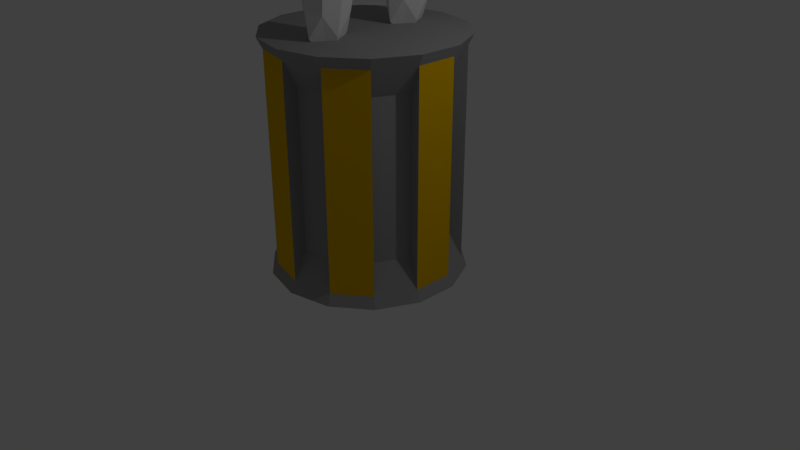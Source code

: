 # Source: STATUE.blend  (saved by Blender 2.79.0; exported with 4.5.12 LTS)
import bpy
from mathutils import Matrix  # noqa: F401  (used for matrix-valued properties, if any)

bpy.ops.wm.read_factory_settings(use_empty=True)
scene = bpy.context.scene
scene.name = 'Scene'

# ---- collections
col_collection_1 = bpy.data.collections.new('Collection 1'); scene.collection.children.link(col_collection_1)

# ---- materials (node trees are filled in below, after node groups)
mat_material = bpy.data.materials.new('Material')
mat_material.alpha_threshold = 0.0
mat_material.use_transparent_shadow = False
mat_material.roughness = 0.5
mat_material.specular_intensity = 0.0
mat_material_001 = bpy.data.materials.new('Material.001')
mat_material_001.alpha_threshold = 0.0
mat_material_001.use_transparent_shadow = False
mat_material_001.diffuse_color = (0.3299, 0.3299, 0.3299, 1.0)
mat_material_001.roughness = 0.5
mat_material_001.specular_intensity = 0.0
mat_material_002 = bpy.data.materials.new('Material.002')
mat_material_002.alpha_threshold = 0.0
mat_material_002.use_transparent_shadow = False
mat_material_002.diffuse_color = (0.4719, 0.01813, 0.446, 1.0)
mat_material_002.roughness = 0.5
mat_material_002.specular_intensity = 0.0
mat_material_003 = bpy.data.materials.new('Material.003')
mat_material_003.alpha_threshold = 0.0
mat_material_003.use_transparent_shadow = False
mat_material_003.diffuse_color = (0.8, 0.4646, 0.0, 1.0)
mat_material_003.roughness = 0.5
mat_material_003.specular_intensity = 0.4511

# ---- material node trees

# ---- world
world_world = bpy.data.worlds.new('World'); scene.world = world_world
world_world.color = (0.05088, 0.05088, 0.05088)
world_world.use_sun_shadow = False
world_world.sun_shadow_jitter_overblur = 0.0
world_world.cycles.sampling_method = 'MANUAL'

# ---- cameras
cam_camera = bpy.data.cameras.new('Camera')
cam_camera.clip_end = 100.0
cam_camera.lens = 35.0
cam_camera.sensor_width = 32.0
cam_camera.sensor_height = 18.0
cam_camera.ortho_scale = 7.314
cam_camera.dof.focus_distance = 0.0
cam_camera.dof.aperture_fstop = 128.0

# ---- lights
light_lamp = bpy.data.lights.new('Lamp', 'POINT')
light_lamp.transmission_factor = 0.0
light_lamp.cutoff_distance = 30.0
light_lamp.energy = 100.0
light_lamp.shadow_buffer_clip_start = 1.001
light_lamp.shadow_soft_size = 0.1
light_lamp.shadow_maximum_resolution = 0.006
light_lamp.use_absolute_resolution = True

# ---- meshes
me_cube_004 = bpy.data.meshes.new('Cube.004')
me_cube_004.from_pydata([(0.1179, -0.6525, 0.3544), (-0.8034, -1.321, 0.3626), (-0.8472, -0.6525, 0.811), (-0.8383, -0.9186, -0.6492), (-0.03962, -0.5181, -0.561), (-1.602, -0.488, -0.8815), (-1.646, -0.6223, 0.1264), (-1.748, -0.3618, -1.964), (-1.154, -0.8535, -1.717), (-0.9609, -0.43, -2.224), (-1.748, -0.43, -1.458), (-1.63, -0.5737, -0.4679), (-1.475, -1.131, 0.3077), (-0.2021, -0.6525, 0.6968), (-0.8582, -1.169, 0.6989), (-1.451, -0.6449, 0.6398), (-1.599, -0.6232, -1.902), (-1.621, -0.456, -1.187), (-1.009, -0.7524, -2.013), (-1.461, -0.3618, -2.155), (-0.1124, -1.169, 0.3565), (-0.7683, -1.239, -0.1145), (-0.2393, -0.8001, -0.6332), (-1.429, -0.7625, -0.7012), (-0.9786, -0.9195, -1.198), (0.1573, -0.6189, -0.1027), (-0.2759, -0.3561, -0.9218), (-0.5146, -0.5847, -1.725), (-1.599, -0.7524, -1.523), (-1.838, -0.3618, -1.711), (-1.447, -1.05, -0.1962), (-1.315, -1.02, 0.5873), (-0.3509, -1.037, 0.609), (-0.07411, -1.106, -0.1182), (-0.3547, -0.43, -2.232), (-1.379, -0.6006, -1.995), (-1.465, -0.7999, -1.159), (-0.3547, -0.6449, -1.221), (-1.722, -0.6725, -1.711), (0.1179, 0.6525, 0.3544), (-0.8034, 1.321, 0.3626), (-0.8472, 0.6525, 0.811), (-0.8383, 0.9186, -0.6492), (-0.03962, 0.5181, -0.561), (-1.602, 0.488, -0.8815), (-1.646, 0.6223, 0.1264), (-1.748, 0.3618, -1.964), (-1.154, 0.8535, -1.717), (-0.9609, 0.43, -2.224), (-1.748, 0.43, -1.458), (-1.63, 0.5737, -0.4679), (-1.475, 1.131, 0.3077), (-0.2021, 0.6525, 0.6968), (-0.8582, 1.169, 0.6989), (-1.451, 0.6449, 0.6398), (-1.667, 0.0, -1.964), (-1.599, 0.6232, -1.902), (-0.8253, 0.0, 0.811), (0.1179, 0.0, 0.3544), (-1.606, 0.0, 0.004117), (-1.621, 0.456, -1.187), (-0.9609, 0.0, -2.377), (-0.3547, 0.0, -2.385), (-1.009, 0.7524, -2.013), (-1.461, 0.3618, -2.155), (-0.1124, 1.169, 0.3565), (-0.7683, 1.239, -0.1145), (-0.2393, 0.8001, -0.6332), (-1.429, 0.7625, -0.7012), (-0.9786, 0.9195, -1.198), (0.1573, 0.6189, -0.1027), (-0.2759, 0.3561, -0.9218), (-0.5146, 0.5847, -1.725), (-1.585, 0.0, -1.004), (-0.03962, 0.0, -0.5108), (-1.667, 0.0, -1.458), (-1.599, 0.7524, -1.523), (-1.838, 0.3618, -1.711), (-1.447, 1.05, -0.1962), (-1.315, 1.02, 0.5873), (-0.3509, 1.037, 0.609), (-0.07411, 1.106, -0.1182), (-1.461, 0.0, -2.155), (-0.3547, 0.43, -2.232), (-1.599, 0.0, -0.6513), (-1.413, 0.0, 0.6093), (0.1573, 0.0, -0.09017), (-0.1967, 0.0, 0.6968), (-1.379, 0.6006, -1.995), (-0.3547, 0.0, -1.221), (-0.2146, 0.0, -0.801), (-1.465, 0.7999, -1.159), (-0.3547, 0.6449, -1.221), (-1.617, 0.0, -1.218), (-0.3547, 0.0, -1.726), (-1.757, 0.0, -1.711), (-1.722, 0.6725, -1.711), (-1.764, 1.268, 0.3061), (-0.8656, 1.824, 0.08254), (0.09218, 1.359, 0.367), (-0.7926, 0.5665, 0.7085), (-0.7779, 0.7337, -0.1182), (-0.8724, 1.521, 0.9765), (-1.483, 0.7517, 0.01896), (-1.496, 0.66, 0.6221), (-1.559, 1.435, 0.7937), (-1.554, 1.662, 0.1232), (-0.8308, 1.54, -0.3339), (-0.8855, 1.852, 0.626), (-0.1621, 1.73, 0.1689), (-0.09094, 0.8197, 0.06459), (-0.1672, 1.503, 0.8393), (-0.1039, 0.728, 0.6678), (-0.7976, 0.7292, 0.4915), (-0.8316, 0.9231, 1.088), (-1.326, 0.8436, 0.5496), (-1.346, 0.9567, 0.8977), (-1.348, 1.456, -0.177), (-1.388, 1.687, 0.534), (-0.2948, 0.894, 0.5834), (-0.3146, 1.007, 0.9315), (-0.3165, 1.507, -0.1432), (-0.357, 1.738, 0.5678), (-1.387, 0.4841, -3.281), (-1.008, 0.2437, -3.365), (-0.6298, 0.4841, -3.281), (-1.008, 0.7389, -3.281), (-1.011, 0.4833, -5.559), (-0.9535, 0.4833, -1.943), (-0.3623, 0.4833, -2.409), (-1.597, 0.4201, -2.487), (-0.9795, 0.7764, -2.172), (-0.9795, 0.1299, -2.506), (-1.175, 0.4833, -5.223), (-1.292, 0.6752, -3.281), (-1.557, 0.4833, -2.806), (-1.292, 0.3073, -3.361), (-1.01, 0.2653, -5.223), (-0.9997, 0.1599, -2.892), (-0.7244, 0.3073, -3.361), (-0.8458, 0.4833, -5.223), (-0.4422, 0.4833, -2.806), (-0.7244, 0.6752, -3.281), (-1.01, 0.7013, -5.223), (-0.9997, 0.7739, -2.806), (-1.423, 0.4833, -2.059), (-0.96, 0.2653, -2.059), (-0.4971, 0.4833, -1.733), (-0.96, 0.75, -1.215), (-0.5166, 0.2025, -2.501), (-0.5166, 0.7037, -2.172), (-1.442, 0.7037, -2.172), (-1.442, 0.2025, -2.501), (-0.651, 0.7181, -3.81), (-0.651, 0.257, -3.855), (-1.367, 0.257, -3.855), (-1.367, 0.7181, -3.81), (-1.167, 0.6447, -4.962), (-1.418, 0.7013, -2.806), (-1.167, 0.3219, -4.962), (-1.418, 0.2325, -2.888), (-0.8526, 0.6447, -4.962), (-0.5816, 0.7013, -2.806), (-0.8526, 0.3219, -4.962), (-0.5816, 0.2325, -2.888), (-1.009, 0.7983, -3.941), (-0.5687, 0.4828, -3.941), (-1.009, 0.1769, -3.988), (-1.45, 0.4828, -3.941), (-1.308, 0.6935, -1.305), (-1.308, 0.3219, -2.15), (-0.6222, 0.6935, -1.305), (-0.6222, 0.3219, -2.15), (-0.4883, -0.1143, 1.202), (-0.6156, -0.1143, 1.604), (-0.4883, 0.1024, 1.202), (-0.6156, 0.1024, 1.604), (-0.2147, -0.1143, 1.289), (-0.342, -0.1143, 1.691), (-0.2147, 0.1024, 1.289), (-0.342, 0.1024, 1.691), (-1.164, -0.5308, 1.948), (-1.164, -0.5308, 1.87), (-1.164, 0.5056, 1.948), (-1.164, 0.5056, 1.87), (-0.4723, -0.5308, 1.948), (-0.4723, -0.5308, 1.87), (-0.4723, 0.5056, 1.948), (-0.4723, 0.5056, 1.87), (-0.4446, -0.3492, 1.698), (-0.4446, -0.3267, 1.821), (-0.4446, -0.06517, 1.619), (-0.4446, -0.04275, 1.743), (-0.5915, -0.3492, 1.698), (-0.5915, -0.3267, 1.821), (-0.5915, -0.06517, 1.619), (-0.5915, -0.04275, 1.743), (-1.243, -0.3707, 1.125), (-0.1623, -0.3109, 1.315), (-0.571, -0.8518, 1.125), (0.1273, -0.7229, -0.1449), (-0.571, -0.3707, 1.842), (-1.075, -0.4815, 0.0536), (-1.075, -0.7315, 1.125), (-1.075, -0.3707, 1.72), (-1.075, -0.1302, 1.125), (-0.21, -0.1577, 1.21), (0.1144, -0.7803, 0.3525), (-0.427, -0.3707, 1.72), (-0.3054, -0.7315, 1.125), (-0.571, -0.7315, 0.5294), (-0.571, -0.7239, 1.572), (-0.9444, -0.638, 0.6838), (-0.9444, -0.6303, 1.418), (-0.6121, -0.1035, -0.6432), (-0.03692, -0.81, 0.6838), (-0.3001, -0.6303, 1.418), (0.4707, -0.4263, 0.3885), (-1.243, 0.3514, 1.125), (-0.283, -0.009639, 1.367), (-0.1623, 0.2916, 1.315), (-0.571, 0.8325, 1.125), (0.1273, 0.7036, -0.1449), (-0.571, 0.3514, 1.842), (-1.075, 0.4622, 0.0536), (-1.075, 0.7122, 1.125), (-1.075, 0.3514, 1.72), (-1.075, 0.1109, 1.125), (0.6494, -0.009639, -1.242), (-0.21, 0.1384, 1.21), (0.1144, 0.761, 0.3525), (-0.427, 0.3514, 1.72), (-0.3054, 0.7122, 1.125), (-0.571, 0.7122, 0.5294), (-0.571, 0.7046, 1.572), (-0.9444, 0.6187, 0.6838), (-0.9444, 0.6111, 1.418), (-0.6121, 0.0842, -0.6432), (-0.03692, 0.7907, 0.6838), (-0.3001, 0.6111, 1.418), (0.4707, 0.407, 0.3885), (0.5356, -0.009639, 0.4482), (-1.253, -0.3798, 1.164), (-1.071, -0.4722, 1.997), (-0.4037, -0.3798, 1.164), (-0.586, -0.4722, 1.997), (-1.253, 0.3623, 1.164), (-1.071, 0.4547, 1.997), (-0.4037, 0.3623, 1.164), (-0.586, 0.4547, 1.997), (-1.254, -0.009505, 0.9384), (-1.071, -0.008783, 2.208), (-0.274, -0.008783, 1.037), (-0.586, -0.008783, 2.208), (0.7132, -2.566, 2.611), (0.7132, -2.566, 2.824), (0.7132, -2.091, 2.611), (0.7132, -2.091, 2.824), (0.9298, -2.566, 2.611), (0.9298, -2.566, 2.824), (0.9298, -2.091, 2.611), (0.9298, -2.091, 2.824), (-0.5414, 1.692, -0.9616), (-0.09816, 2.212, -0.5604), (0.3451, 1.692, -0.1591), (-0.09816, 1.172, -0.5604), (0.6421, 1.692, -1.378), (-0.8384, 1.692, 0.2573), (0.1246, 1.692, -1.475), (-0.4306, 1.302, -0.8613), (-0.9858, 1.692, -0.248), (-0.4306, 2.082, -0.8613), (0.457, 2.082, -1.174), (-0.6533, 2.082, 0.05291), (0.2343, 2.082, -0.2594), (0.7895, 1.692, -0.8727), (-0.3209, 1.692, 0.3539), (0.2343, 1.302, -0.2594), (0.457, 1.302, -1.174), (-0.6533, 1.302, 0.05291), (0.06683, 1.403, -1.238), (-0.7557, 1.403, -0.329), (0.06683, 1.981, -1.238), (-0.7557, 1.981, -0.329), (0.5593, 1.403, -0.7918), (-0.2632, 1.403, 0.1168), (0.5593, 1.981, -0.7918), (-0.2632, 1.981, 0.1168), (-1.253, -0.6967, 0.5065), (-1.071, -0.226, 1.076), (-0.4037, -0.6967, 0.5065), (-0.586, -0.226, 1.076), (-1.249, 0.5856, 0.4692), (-1.073, 0.1639, 1.052), (-0.4014, 0.6025, 0.5581), (-0.5895, 0.1735, 1.103), (-1.047, 0.7908, -7.746), (-1.047, 0.7908, -5.746), (-0.6136, 0.7106, -7.746), (-0.6136, 0.7106, -5.746), (-0.2657, 0.4857, -7.746), (-0.07257, 0.1608, -7.746), (-0.07257, 0.1608, -5.746), (-0.07257, -0.1999, -7.746), (-0.07257, -0.1999, -5.746), (-0.2657, -0.5248, -7.746), (-0.6136, -0.7497, -7.746), (-0.6136, -0.7497, -5.746), (-1.047, -0.83, -7.746), (-1.481, -0.7497, -7.746), (-1.481, -0.7497, -5.746), (-1.829, -0.5248, -7.746), (-1.829, -0.5248, -5.746), (-2.022, -0.1999, -7.746), (-2.022, -0.1999, -5.746), (-2.022, 0.1608, -7.746), (-1.829, 0.4857, -7.746), (-1.481, 0.7106, -7.746), (-1.481, 0.7106, -5.746), (-0.2657, 0.4857, -5.746), (-0.2657, -0.5248, -5.746), (-1.047, -0.83, -5.746), (-2.022, 0.1608, -5.746), (-1.829, 0.4857, -5.746), (-1.047, 0.9946, -8.235), (-0.5045, 0.8942, -8.235), (-0.06906, 0.6127, -8.235), (0.1726, 0.2061, -8.235), (0.1726, -0.2452, -8.235), (-0.06906, -0.6519, -8.235), (-0.5045, -0.9333, -8.235), (-1.047, -1.034, -8.235), (-1.59, -0.9333, -8.235), (-2.026, -0.6519, -8.235), (-2.268, -0.2452, -8.235), (-2.268, 0.2061, -8.235), (-2.026, 0.6127, -8.235), (-1.59, 0.8942, -8.235), (-0.5045, 0.8942, -5.258), (-1.047, 0.9946, -5.258), (-0.06906, 0.6127, -5.258), (0.1726, 0.2061, -5.258), (0.1726, -0.2452, -5.258), (-0.06906, -0.6519, -5.258), (-0.5045, -0.9333, -5.258), (-1.047, -1.034, -5.258), (-1.59, -0.9333, -5.258), (-2.026, -0.6519, -5.258), (-2.268, -0.2452, -5.258), (-2.268, 0.2061, -5.258), (-2.026, 0.6127, -5.258), (-1.59, 0.8942, -5.258), (-1.047, 0.9376, -8.156), (-1.047, 0.9376, -5.337), (-0.535, 0.8428, -5.337), (-0.535, 0.8428, -8.156), (-0.1241, 0.5772, -8.156), (-0.1241, 0.5772, -5.337), (0.104, 0.1934, -5.337), (0.104, 0.1934, -8.156), (0.104, -0.2326, -8.156), (0.104, -0.2326, -5.337), (-0.1241, -0.6164, -5.337), (-0.1241, -0.6164, -8.156), (-0.535, -0.882, -8.156), (-0.535, -0.882, -5.337), (-1.047, -0.9767, -5.337), (-1.047, -0.9767, -8.156), (-1.56, -0.882, -8.156), (-1.56, -0.882, -5.337), (-1.971, -0.6164, -5.337), (-1.971, -0.6164, -8.156), (-2.199, -0.2326, -8.156), (-2.199, -0.2326, -5.337), (-2.199, 0.1934, -5.337), (-2.199, 0.1934, -8.156), (-1.971, 0.5772, -8.156), (-1.971, 0.5772, -5.337), (-1.56, 0.8428, -5.337), (-1.56, 0.8428, -8.156), (-1.387, -0.4809, -3.281), (-1.008, -0.2405, -3.365), (-0.6298, -0.4809, -3.281), (-1.008, -0.7357, -3.281), (-1.011, -0.4802, -5.559), (-0.9535, -0.4802, -1.943), (-0.3623, -0.4802, -2.409), (-1.597, -0.417, -2.487), (-0.9795, -0.7732, -2.172), (-0.9795, -0.1268, -2.506), (-1.175, -0.4802, -5.223), (-1.292, -0.672, -3.281), (-1.557, -0.4802, -2.806), (-1.292, -0.3041, -3.361), (-1.01, -0.2622, -5.223), (-0.9997, -0.1568, -2.892), (-0.7244, -0.3041, -3.361), (-0.8458, -0.4802, -5.223), (-0.4422, -0.4802, -2.806), (-0.7244, -0.672, -3.281), (-1.01, -0.6981, -5.223), (-0.9997, -0.7708, -2.806), (-1.423, -0.4802, -2.059), (-0.96, -0.2622, -2.059), (-0.4971, -0.4802, -1.764), (-0.5166, -0.1993, -2.501), (-1.442, -0.7006, -2.172), (-1.442, -0.1993, -2.501), (-0.651, -0.7149, -3.81), (-0.651, -0.2539, -3.855), (-1.367, -0.2539, -3.855), (-1.367, -0.7149, -3.81), (-1.167, -0.6416, -4.962), (-1.418, -0.6981, -2.806), (-1.167, -0.3187, -4.962), (-1.418, -0.2293, -2.888), (-0.8526, -0.6416, -4.962), (-0.5816, -0.6981, -2.806), (-0.8526, -0.3187, -4.962), (-0.5816, -0.2293, -2.888), (-1.009, -0.7951, -3.941), (-0.5687, -0.4796, -3.941), (-1.009, -0.1737, -3.988), (-1.45, -0.4796, -3.941), (-1.308, -0.6904, -1.305), (-1.308, -0.3187, -2.15), (-0.6222, -0.3187, -2.15), (0.2734, 1.058, -0.5791), (0.1928, 1.058, -1.562), (1.179, 1.058, -1.573), (1.259, 1.058, -0.59), (0.726, -0.154, -1.076), (0.726, 2.269, -1.076), (0.3865, 0.1489, -0.7033), (0.7864, 1.058, -0.339), (0.3865, 1.967, -0.7033), (-0.01335, 1.058, -1.068), (0.3261, 0.1489, -1.44), (0.3261, 1.967, -1.44), (0.6656, 1.058, -1.813), (1.065, 0.1489, -1.448), (1.065, 1.967, -1.448), (1.465, 1.058, -1.084), (1.126, 0.1489, -0.7115), (1.126, 1.967, -0.7115), (0.7707, 0.3846, -0.53), (0.7707, 1.731, -0.53), (0.1783, 0.3846, -1.07), (0.1783, 1.731, -1.07), (1.274, 0.3846, -1.082), (1.274, 1.731, -1.082), (0.6812, 0.3846, -1.622), (0.6812, 1.731, -1.622), (0.2454, -0.1346, -1.081), (0.6649, 0.3819, -1.081), (1.084, -0.1346, -1.081), (0.6649, -0.6511, -1.081), (0.6649, -0.1346, -1.718), (0.6649, -0.1346, -0.4436), (0.3503, -0.1346, -1.559), (0.3503, -0.522, -1.081), (0.3503, -0.1346, -0.6029), (0.3503, 0.2528, -1.081), (0.6649, 0.2528, -1.559), (0.6649, 0.2528, -0.6029), (0.9795, 0.2528, -1.081), (0.9795, -0.1346, -1.559), (0.9795, -0.1346, -0.6029), (0.9795, -0.522, -1.081), (0.6649, -0.522, -1.559), (0.6649, -0.522, -0.6029), (0.4318, -0.4215, -1.435), (0.4318, -0.4215, -0.7268), (0.4318, 0.1523, -1.435), (0.4318, 0.1523, -0.7268), (0.898, -0.4215, -1.435), (0.898, -0.4215, -0.7268), (0.898, 0.1523, -1.435), (0.898, 0.1523, -0.7268), (0.06698, -1.389, 0.3061), (-0.919, -1.836, 0.08254), (-1.787, -1.267, 0.367), (-0.7731, -0.583, 0.7085), (-0.8166, -0.747, -0.1182), (-0.8598, -1.538, 0.9765), (-0.1215, -0.8451, 0.01896), (-0.0928, -0.7558, 0.6221), (-0.1647, -1.531, 0.7937), (-0.2091, -1.755, 0.1232), (-0.9042, -1.552, -0.3339), (-0.9042, -1.866, 0.626), (-1.599, -1.663, 0.1689), (-1.512, -0.7538, 0.06459), (-1.555, -1.439, 0.8393), (-1.483, -0.6645, 0.6678), (-0.7964, -0.7447, 0.4915), (-0.7964, -0.9406, 1.088), (-0.293, -0.9183, 0.5496), (-0.293, -1.032, 0.8977), (-0.3778, -1.527, -0.177), (-0.3778, -1.761, 0.534), (-1.323, -0.8506, 0.5834), (-1.323, -0.9648, 0.9315), (-1.408, -1.46, -0.1432), (-1.408, -1.693, 0.5678), (-0.741, -2.395, 0.06625), (-0.2978, -2.09, -0.5904), (0.1455, -1.746, 0.03547), (-0.2978, -2.05, 0.6922), (0.4425, -2.733, 0.08222), (-1.038, -1.408, 0.01949), (-0.07502, -2.811, 0.08592), (-0.6302, -2.299, 0.5434), (-1.185, -1.818, 0.03888), (-0.6302, -2.329, -0.4186), (0.2574, -2.582, -0.4066), (-0.8529, -1.589, -0.4536), (0.03468, -1.842, -0.4417), (0.5899, -2.323, 0.06284), (-0.5205, -1.33, 0.01579), (0.03467, -1.812, 0.5203), (0.2574, -2.552, 0.5554), (-0.8529, -1.559, 0.5083), (-0.1328, -2.608, 0.4331), (-0.9553, -1.872, 0.3983), (-0.1328, -2.63, -0.2794), (-0.9553, -1.894, -0.3143), (0.3597, -2.247, 0.416), (-0.4628, -1.511, 0.3812), (0.3597, -2.269, -0.2965), (-0.4628, -1.533, -0.3314), (0.07378, -2.061, 0.8338), (-0.006789, -2.857, 0.8715), (0.979, -2.866, 0.8719), (1.06, -2.07, 0.8342), (0.5264, -2.417, 2.347), (0.5264, -2.51, -0.6413), (0.1869, -2.127, 1.959), (0.5868, -1.867, 0.8246), (0.1869, -2.197, -0.2821), (-0.213, -2.457, 0.8525), (0.1265, -2.724, 1.987), (0.1265, -2.793, -0.2538), (0.466, -3.06, 0.8811), (0.8658, -2.73, 1.988), (0.8658, -2.8, -0.2535), (1.266, -2.47, 0.8532), (0.9263, -2.134, 1.959), (0.9263, -2.203, -0.2818), (0.5711, -1.996, 1.662), (0.5711, -2.047, 0.001812), (-0.02127, -2.433, 1.683), (-0.02127, -2.484, 0.02252), (1.074, -2.443, 1.683), (1.074, -2.494, 0.02298), (0.4816, -2.88, 1.704), (0.4816, -2.931, 0.04368), (-0.1825, -2.569, 2.323), (0.4653, -2.586, 1.772), (1.113, -2.569, 2.323), (0.4653, -2.551, 2.875), (0.4653, -2.832, 2.336), (0.4653, -2.305, 2.311), (-0.02053, -2.766, 2.333), (-0.02053, -2.556, 2.737), (-0.02053, -2.371, 2.314), (-0.02053, -2.581, 1.91), (0.4653, -2.779, 1.919), (0.4653, -2.384, 1.9), (0.9511, -2.581, 1.91), (0.9511, -2.766, 2.333), (0.9511, -2.371, 2.314), (0.9511, -2.556, 2.737), (0.4653, -2.753, 2.746), (0.4653, -2.358, 2.727), (0.1054, -2.705, 2.636), (0.1054, -2.413, 2.623), (0.1054, -2.724, 2.024), (0.1054, -2.432, 2.01), (0.8252, -2.705, 2.636), (0.8252, -2.413, 2.623), (0.8252, -2.724, 2.024), (0.8252, -2.432, 2.01), (0.4666, -2.566, 2.611), (0.4666, -2.566, 2.824), (0.4666, -2.091, 2.611), (0.4666, -2.091, 2.824), (0.6831, -2.566, 2.611), (0.6831, -2.566, 2.824), (0.6831, -2.091, 2.611), (0.6831, -2.091, 2.824), (0.2214, -2.566, 2.611), (0.2214, -2.566, 2.824), (0.2214, -2.091, 2.611), (0.2214, -2.091, 2.824), (0.4379, -2.566, 2.611), (0.4379, -2.566, 2.824), (0.4379, -2.091, 2.611), (0.4379, -2.091, 2.824), (-0.01634, -2.566, 2.611), (-0.01634, -2.566, 2.824), (-0.01634, -2.091, 2.611), (-0.01634, -2.091, 2.824), (0.2002, -2.566, 2.611), (0.2002, -2.566, 2.824), (0.2002, -2.091, 2.611), (0.2002, -2.091, 2.824), (0.7132, -2.273, 2.822), (0.7132, -2.1, 2.821), (0.7132, -2.276, 2.237), (0.7132, -2.103, 2.235), (0.9298, -2.273, 2.822), (0.9298, -2.1, 2.821), (0.9298, -2.276, 2.237), (0.9298, -2.103, 2.235), (0.4666, -2.273, 2.822), (0.4666, -2.1, 2.821), (0.4666, -2.276, 2.237), (0.4666, -2.103, 2.235), (0.6831, -2.273, 2.822), (0.6831, -2.1, 2.821), (0.6831, -2.276, 2.237), (0.6831, -2.103, 2.235), (0.2214, -2.273, 2.822), (0.2214, -2.1, 2.821), (0.2214, -2.276, 2.237), (0.2214, -2.103, 2.235), (0.4379, -2.273, 2.822), (0.4379, -2.1, 2.821), (0.4379, -2.276, 2.237), (0.4379, -2.103, 2.235), (-0.01634, -2.273, 2.822), (-0.01634, -2.1, 2.821), (-0.01634, -2.276, 2.237), (-0.01634, -2.103, 2.235), (0.2002, -2.273, 2.822), (0.2002, -2.1, 2.821), (0.2002, -2.276, 2.237), (0.2002, -2.103, 2.235), (0.04429, -2.654, 2.009), (-0.2449, -2.654, 2.016), (0.04429, -2.012, 2.009), (-0.2449, -2.012, 2.016), (0.05245, -2.654, 2.362), (-0.2367, -2.654, 2.369), (0.05245, -2.012, 2.362), (-0.2367, -2.012, 2.369), (-0.2415, -2.258, 2.015), (-0.2398, -2.024, 2.015), (0.5508, -2.262, 1.997), (0.5525, -2.027, 1.997), (-0.2333, -2.258, 2.369), (-0.2316, -2.024, 2.369), (0.559, -2.262, 2.351), (0.5607, -2.027, 2.351), (0.6438, -0.398, -0.7527), (0.6387, -0.5711, -0.7534), (0.06437, -0.3865, -0.8351), (0.05926, -0.5597, -0.8358), (0.607, -0.398, -0.494), (0.6019, -0.5711, -0.4947), (0.02757, -0.3865, -0.5765), (0.02245, -0.5597, -0.5772), (0.6882, -0.398, -1.023), (0.6831, -0.5711, -1.024), (0.1088, -0.3865, -1.106), (0.1036, -0.5597, -1.106), (0.6514, -0.398, -0.7647), (0.6463, -0.5711, -0.7654), (0.07195, -0.3865, -0.8471), (0.06683, -0.5597, -0.8478), (0.7348, -0.398, -1.291), (0.7297, -0.5711, -1.292), (0.1553, -0.3865, -1.374), (0.1502, -0.5597, -1.374), (0.698, -0.398, -1.033), (0.6929, -0.5711, -1.033), (0.1185, -0.3865, -1.115), (0.1134, -0.5597, -1.116), (0.7814, -0.398, -1.568), (0.7763, -0.5711, -1.569), (0.2019, -0.3865, -1.651), (0.1968, -0.5597, -1.651), (0.7446, -0.398, -1.31), (0.7395, -0.5711, -1.31), (0.1651, -0.3865, -1.392), (0.16, -0.5597, -1.393), (0.4192, -0.562, -1.62), (0.2077, -0.5568, -1.65), (0.4366, -0.08778, -1.617), (0.2251, -0.08259, -1.647), (0.3824, -0.562, -1.361), (0.1709, -0.5568, -1.391), (0.3997, -0.08778, -1.359), (0.1883, -0.08259, -1.389), (0.3726, -0.562, -1.343), (0.1611, -0.5568, -1.373), (0.39, -0.08778, -1.34), (0.1785, -0.08259, -1.37), (0.3358, -0.562, -1.084), (0.1243, -0.5568, -1.114), (0.3532, -0.08778, -1.082), (0.1417, -0.08259, -1.112), (0.326, -0.562, -1.075), (0.1145, -0.5568, -1.105), (0.3434, -0.08778, -1.072), (0.1319, -0.08259, -1.102), (0.2892, -0.562, -0.8162), (0.07774, -0.5568, -0.8463), (0.3066, -0.08778, -0.8137), (0.09511, -0.08259, -0.8438), (0.2816, -0.562, -0.8042), (0.07017, -0.5568, -0.8343), (0.299, -0.08778, -0.8017), (0.08754, -0.08259, -0.8318), (0.2448, -0.562, -0.5456), (0.03336, -0.5568, -0.5756), (0.2622, -0.08778, -0.5431), (0.05073, -0.08259, -0.5732), (0.3256, 0.06939, -1.337), (0.03909, 0.07509, -1.376), (0.219, 0.08412, -0.5519), (-0.06754, 0.08982, -0.5909), (0.316, -0.217, -1.33), (0.02948, -0.2113, -1.369), (0.2093, -0.2023, -0.545), (-0.07715, -0.1966, -0.5841), (0.6794, 0.06516, -0.3554), (0.7199, 0.05976, -0.6417), (-0.105, 0.08069, -0.467), (-0.06447, 0.07529, -0.7533), (0.6697, -0.2213, -0.3485), (0.7103, -0.2267, -0.6348), (-0.1147, -0.2057, -0.4601), (-0.07408, -0.2111, -0.7464), (-0.4171, 0.07424, 1.621), (-0.4276, 0.05296, 1.744), (-0.4634, 0.3572, 1.692), (-0.4739, 0.3359, 1.815), (-0.5623, 0.06124, 1.605), (-0.5728, 0.03996, 1.729), (-0.6085, 0.3442, 1.676), (-0.619, 0.3229, 1.799), (-0.9697, -0.76, -1.724), (-0.5694, -0.6955, -1.738), (-0.7695, -0.7277, -1.716), (-0.5166, -0.7006, -2.172), (-0.5332, 0.591, -1.736), (-0.6222, -0.6904, -1.305), (-0.5958, 0.6961, -1.522), (-0.96, -0.7469, -1.215), (-0.543, 0.7012, -1.955), (-0.5596, 0.5884, -1.519), (-0.4395, 0.5935, -2.29), (-0.7911, -0.7186, -1.26), (-0.4297, 0.4833, -2.071), (-0.748, -0.7369, -2.172), (-0.748, 0.74, -2.172), (-0.9697, 0.7632, -1.693), (-0.7911, 0.7218, -1.26), (-0.5694, 0.6986, -1.738), (-0.7695, 0.7309, -1.716)], [], [(0, 25, 86, 58), (0, 58, 87, 13), (0, 13, 32, 20), (0, 20, 33, 25), (1, 21, 33, 20), (1, 20, 32, 14), (1, 14, 31, 12), (1, 12, 30, 21), (2, 13, 87, 57), (2, 57, 85, 15), (2, 15, 31, 14), (2, 14, 32, 13), (3, 22, 33, 21), (3, 21, 30, 23), (3, 23, 36, 24), (3, 24, 37, 22), (4, 74, 86, 25), (4, 25, 33, 22), (4, 22, 37, 26), (4, 26, 90, 74), (61, 62, 9), (9, 62, 34, 18), (94, 27, 34, 62), (5, 23, 30, 11), (5, 11, 84, 73), (5, 73, 93, 17), (5, 17, 36, 23), (6, 11, 30, 12), (6, 12, 31, 15), (6, 15, 85, 59), (6, 59, 84, 11), (7, 16, 38, 29), (7, 29, 95, 55), (7, 55, 82, 19), (7, 19, 35, 16), (8, 27, 37, 24), (8, 24, 36, 28), (8, 28, 38, 16), (8, 16, 35, 18), (8, 18, 34, 27), (9, 19, 82, 61), (89, 90, 26, 37), (27, 94, 89, 37), (9, 18, 35, 19), (10, 28, 36, 17), (10, 17, 93, 75), (10, 75, 95, 29), (10, 29, 38, 28), (39, 58, 86, 70), (39, 52, 87, 58), (39, 65, 80, 52), (39, 70, 81, 65), (40, 65, 81, 66), (40, 53, 80, 65), (40, 51, 79, 53), (40, 66, 78, 51), (41, 57, 87, 52), (41, 54, 85, 57), (41, 53, 79, 54), (41, 52, 80, 53), (42, 66, 81, 67), (42, 68, 78, 66), (42, 69, 91, 68), (42, 67, 92, 69), (43, 70, 86, 74), (43, 67, 81, 70), (43, 71, 92, 67), (43, 74, 90, 71), (61, 48, 62), (48, 63, 83, 62), (94, 62, 83, 72), (44, 50, 78, 68), (44, 73, 84, 50), (44, 60, 93, 73), (44, 68, 91, 60), (45, 51, 78, 50), (45, 54, 79, 51), (45, 59, 85, 54), (45, 50, 84, 59), (46, 77, 96, 56), (46, 55, 95, 77), (46, 64, 82, 55), (46, 56, 88, 64), (47, 69, 92, 72), (47, 76, 91, 69), (47, 56, 96, 76), (47, 63, 88, 56), (47, 72, 83, 63), (48, 61, 82, 64), (89, 92, 71, 90), (72, 92, 89, 94), (48, 64, 88, 63), (49, 60, 91, 76), (49, 75, 93, 60), (49, 77, 95, 75), (49, 76, 96, 77), (97, 103, 115, 104), (97, 104, 116, 105), (97, 105, 118, 106), (97, 106, 117, 103), (98, 107, 117, 106), (98, 106, 118, 108), (98, 108, 122, 109), (98, 109, 121, 107), (99, 110, 121, 109), (99, 109, 122, 111), (99, 111, 120, 112), (99, 112, 119, 110), (100, 113, 119, 112), (100, 112, 120, 114), (100, 114, 116, 104), (100, 104, 115, 113), (101, 103, 117, 107), (101, 107, 121, 110), (101, 110, 119, 113), (101, 113, 115, 103), (102, 111, 122, 108), (102, 108, 118, 105), (102, 105, 116, 114), (102, 114, 120, 111), (168, 156, 157, 133), (123, 135, 158, 134), (123, 136, 160, 135), (168, 133, 159, 155), (167, 155, 159, 137), (124, 138, 160, 136), (124, 139, 164, 138), (167, 137, 163, 154), (166, 154, 163, 140), (125, 141, 164, 139), (125, 142, 162, 141), (166, 140, 161, 153), (165, 153, 161, 143), (126, 144, 162, 142), (126, 134, 158, 144), (165, 143, 157, 156), (127, 137, 159, 133), (127, 140, 163, 137), (127, 143, 161, 140), (127, 133, 157, 143), (128, 146, 172, 147), (128, 145, 170, 146), (128, 148, 169, 145), (128, 147, 752, 171, 759, 148), (129, 141, 162, 150, 753), (129, 149, 164, 141), (129, 755, 147, 172, 149), (123, 168, 155, 136), (123, 134, 156, 168), (124, 136, 155, 167), (124, 167, 154, 139), (130, 135, 160, 152), (130, 151, 158, 135), (130, 145, 169, 151), (130, 152, 170, 145), (131, 144, 158, 151), (131, 757, 150, 162, 144), (761, 759, 171, 749, 760), (131, 151, 169, 148, 758), (125, 166, 153, 142), (125, 139, 154, 166), (126, 142, 153, 165), (126, 165, 156, 134), (132, 138, 164, 149), (132, 152, 160, 138), (132, 146, 170, 152), (132, 149, 172, 146), (173, 174, 176, 175), (175, 176, 180, 179), (179, 180, 178, 177), (177, 178, 174, 173), (175, 179, 177, 173), (180, 176, 174, 178), (181, 183, 184, 182), (183, 187, 188, 184), (187, 185, 186, 188), (185, 181, 182, 186), (183, 181, 185, 187), (188, 186, 182, 184), (189, 191, 192, 190), (191, 195, 196, 192), (195, 196, 194, 193), (193, 189, 190, 194), (191, 189, 193, 195), (196, 194, 190, 192), (197, 202, 212, 203), (197, 203, 213, 204), (204, 201, 208), (197, 205, 214, 202), (219, 241, 228, 214, 205), (219, 206, 217, 241), (198, 207, 217, 206), (204, 208, 198, 197), (198, 208, 216, 209), (198, 209, 215, 207), (199, 210, 215, 209), (199, 209, 216, 211), (199, 211, 213, 203), (199, 203, 212, 210), (200, 202, 214, 228), (200, 228, 217, 207), (200, 207, 215, 210), (200, 210, 212, 202), (205, 197, 198, 206), (205, 206, 219), (201, 204, 213, 211), (201, 211, 216, 208), (241, 217, 228), (218, 225, 235, 224), (218, 226, 236, 225), (226, 231, 223), (218, 224, 237, 227), (219, 227, 237, 228, 241), (219, 241, 240, 229), (220, 229, 240, 230), (226, 218, 220, 231), (220, 232, 239, 231), (220, 230, 238, 232), (221, 232, 238, 233), (221, 234, 239, 232), (221, 225, 236, 234), (221, 233, 235, 225), (222, 228, 237, 224), (222, 230, 240, 228), (222, 233, 238, 230), (222, 224, 235, 233), (227, 229, 220, 218), (227, 219, 229), (223, 234, 236, 226), (223, 231, 239, 234), (241, 228, 240), (252, 253, 245, 244), (244, 245, 243, 242), (250, 252, 244, 242), (253, 251, 243, 245), (242, 243, 251, 250), (252, 248, 249, 253), (248, 246, 247, 249), (250, 246, 248, 252), (253, 249, 247, 251), (246, 250, 251, 247), (254, 255, 257, 256), (256, 257, 261, 260), (260, 261, 259, 258), (258, 259, 255, 254), (256, 260, 258, 254), (261, 257, 255, 259), (262, 268, 280, 269), (262, 269, 281, 270), (262, 270, 283, 271), (262, 271, 282, 268), (263, 272, 282, 271), (263, 271, 283, 273), (263, 273, 287, 274), (263, 274, 286, 272), (264, 275, 286, 274), (264, 274, 287, 276), (264, 276, 285, 277), (264, 277, 284, 275), (265, 278, 284, 277), (265, 277, 285, 279), (265, 279, 281, 269), (265, 269, 280, 278), (266, 268, 282, 272), (266, 272, 286, 275), (266, 275, 284, 278), (266, 278, 280, 268), (267, 276, 287, 273), (267, 273, 283, 270), (267, 270, 281, 279), (267, 279, 285, 276), (294, 295, 291, 290), (290, 291, 289, 288), (292, 294, 290, 288), (295, 293, 289, 291), (288, 289, 293, 292), (296, 297, 299, 298), (306, 305, 363, 364), (300, 319, 302, 301), (312, 314, 373, 370), (303, 304, 320, 305), (297, 296, 352, 353), (306, 307, 321, 308), (305, 320, 362, 363), (309, 310, 312, 311), (313, 311, 371, 372), (313, 314, 322, 315), (318, 297, 353, 378), (316, 323, 318, 317), (311, 312, 370, 371), (311, 313, 334, 333), (318, 323, 350, 351), (324, 325, 326, 327, 328, 329, 330, 331, 332, 333, 334, 335, 336, 337), (338, 339, 351, 350, 349, 348, 347, 346, 345, 344, 343, 342, 341, 340), (297, 318, 351, 339), (299, 297, 339, 338), (305, 306, 330, 329), (319, 299, 338, 340), (302, 319, 340, 341), (298, 300, 326, 325), (313, 315, 335, 334), (304, 302, 341, 342), (306, 308, 331, 330), (320, 304, 342, 343), (307, 320, 343, 344), (300, 301, 327, 326), (315, 316, 336, 335), (321, 307, 344, 345), (308, 309, 332, 331), (310, 321, 345, 346), (312, 310, 346, 347), (301, 303, 328, 327), (316, 317, 337, 336), (314, 312, 347, 348), (309, 311, 333, 332), (322, 314, 348, 349), (323, 322, 349, 350), (303, 305, 329, 328), (317, 296, 324, 337), (296, 298, 325, 324), (355, 354, 357, 356), (359, 358, 361, 360), (363, 362, 365, 364), (367, 366, 369, 368), (371, 370, 373, 372), (375, 374, 377, 376), (379, 378, 353, 352), (298, 299, 354, 355), (314, 313, 372, 373), (320, 307, 365, 362), (300, 298, 355, 356), (307, 306, 364, 365), (299, 319, 357, 354), (319, 300, 356, 357), (315, 322, 374, 375), (316, 315, 375, 376), (308, 321, 366, 367), (322, 323, 377, 374), (309, 308, 367, 368), (301, 302, 358, 359), (323, 316, 376, 377), (321, 310, 369, 366), (303, 301, 359, 360), (310, 309, 368, 369), (302, 304, 361, 358), (304, 303, 360, 361), (317, 318, 378, 379), (296, 317, 379, 352), (423, 390, 412, 411), (380, 391, 413, 392), (380, 392, 415, 393), (423, 410, 414, 390), (422, 394, 414, 410), (381, 393, 415, 395), (381, 395, 419, 396), (422, 409, 418, 394), (421, 397, 418, 409), (382, 396, 419, 398), (382, 398, 417, 399), (421, 408, 416, 397), (420, 400, 416, 408), (383, 399, 417, 401), (383, 401, 413, 391), (420, 411, 412, 400), (384, 390, 414, 394), (384, 394, 418, 397), (384, 397, 416, 400), (384, 400, 412, 390), (385, 404, 426, 403), (385, 403, 425, 402), (386, 398, 419, 405), (386, 405, 426, 404), (380, 393, 410, 423), (380, 423, 411, 391), (381, 422, 410, 393), (381, 396, 409, 422), (387, 407, 415, 392), (387, 392, 413, 406), (387, 406, 424, 402), (387, 402, 425, 407), (745, 744, 748, 754), (382, 399, 408, 421), (382, 421, 409, 396), (383, 420, 408, 399), (383, 391, 411, 420), (389, 405, 419, 395), (389, 395, 415, 407), (389, 407, 425, 403), (389, 403, 426, 405), (427, 433, 445, 434), (427, 434, 446, 435), (427, 435, 448, 436), (427, 436, 447, 433), (428, 437, 447, 436), (428, 436, 448, 438), (428, 438, 452, 439), (428, 439, 451, 437), (429, 440, 451, 439), (429, 439, 452, 441), (429, 441, 450, 442), (429, 442, 449, 440), (430, 443, 449, 442), (430, 442, 450, 444), (430, 444, 446, 434), (430, 434, 445, 443), (431, 433, 447, 437), (431, 437, 451, 440), (431, 440, 449, 443), (431, 443, 445, 433), (432, 441, 452, 438), (432, 438, 448, 435), (432, 435, 446, 444), (432, 444, 450, 441), (453, 459, 471, 460), (453, 460, 472, 461), (453, 461, 474, 462), (453, 462, 473, 459), (454, 463, 473, 462), (454, 462, 474, 464), (454, 464, 478, 465), (454, 465, 477, 463), (455, 466, 477, 465), (455, 465, 478, 467), (455, 467, 476, 468), (455, 468, 475, 466), (456, 469, 475, 468), (456, 468, 476, 470), (456, 470, 472, 460), (456, 460, 471, 469), (457, 459, 473, 463), (457, 463, 477, 466), (457, 466, 475, 469), (457, 469, 471, 459), (458, 467, 478, 464), (458, 464, 474, 461), (458, 461, 472, 470), (458, 470, 476, 467), (479, 485, 497, 486), (479, 486, 498, 487), (479, 487, 500, 488), (479, 488, 499, 485), (480, 489, 499, 488), (480, 488, 500, 490), (480, 490, 504, 491), (480, 491, 503, 489), (481, 492, 503, 491), (481, 491, 504, 493), (481, 493, 502, 494), (481, 494, 501, 492), (482, 495, 501, 494), (482, 494, 502, 496), (482, 496, 498, 486), (482, 486, 497, 495), (483, 485, 499, 489), (483, 489, 503, 492), (483, 492, 501, 495), (483, 495, 497, 485), (484, 493, 504, 490), (484, 490, 500, 487), (484, 487, 498, 496), (484, 496, 502, 493), (505, 511, 523, 512), (505, 512, 524, 513), (505, 513, 526, 514), (505, 514, 525, 511), (506, 515, 525, 514), (506, 514, 526, 516), (506, 516, 530, 517), (506, 517, 529, 515), (507, 518, 529, 517), (507, 517, 530, 519), (507, 519, 528, 520), (507, 520, 527, 518), (508, 521, 527, 520), (508, 520, 528, 522), (508, 522, 524, 512), (508, 512, 523, 521), (509, 511, 525, 515), (509, 515, 529, 518), (509, 518, 527, 521), (509, 521, 523, 511), (510, 519, 530, 516), (510, 516, 526, 513), (510, 513, 524, 522), (510, 522, 528, 519), (531, 537, 549, 538), (531, 538, 550, 539), (531, 539, 552, 540), (531, 540, 551, 537), (532, 541, 551, 540), (532, 540, 552, 542), (532, 542, 556, 543), (532, 543, 555, 541), (533, 544, 555, 543), (533, 543, 556, 545), (533, 545, 554, 546), (533, 546, 553, 544), (534, 547, 553, 546), (534, 546, 554, 548), (534, 548, 550, 538), (534, 538, 549, 547), (535, 537, 551, 541), (535, 541, 555, 544), (535, 544, 553, 547), (535, 547, 549, 537), (536, 545, 556, 542), (536, 542, 552, 539), (536, 539, 550, 548), (536, 548, 554, 545), (557, 563, 575, 564), (557, 564, 576, 565), (557, 565, 578, 566), (557, 566, 577, 563), (558, 567, 577, 566), (558, 566, 578, 568), (558, 568, 582, 569), (558, 569, 581, 567), (559, 570, 581, 569), (559, 569, 582, 571), (559, 571, 580, 572), (559, 572, 579, 570), (560, 573, 579, 572), (560, 572, 580, 574), (560, 574, 576, 564), (560, 564, 575, 573), (561, 563, 577, 567), (561, 567, 581, 570), (561, 570, 579, 573), (561, 573, 575, 563), (562, 571, 582, 568), (562, 568, 578, 565), (562, 565, 576, 574), (562, 574, 580, 571), (583, 584, 586, 585), (585, 586, 590, 589), (589, 590, 588, 587), (587, 588, 584, 583), (585, 589, 587, 583), (590, 586, 584, 588), (591, 592, 594, 593), (593, 594, 598, 597), (597, 598, 596, 595), (595, 596, 592, 591), (593, 597, 595, 591), (598, 594, 592, 596), (599, 600, 602, 601), (601, 602, 606, 605), (605, 606, 604, 603), (603, 604, 600, 599), (601, 605, 603, 599), (606, 602, 600, 604), (607, 608, 610, 609), (609, 610, 614, 613), (613, 614, 612, 611), (611, 612, 608, 607), (609, 613, 611, 607), (614, 610, 608, 612), (615, 616, 618, 617), (617, 618, 622, 621), (621, 622, 620, 619), (619, 620, 616, 615), (617, 621, 619, 615), (622, 618, 616, 620), (623, 624, 626, 625), (625, 626, 630, 629), (629, 630, 628, 627), (627, 628, 624, 623), (625, 629, 627, 623), (630, 626, 624, 628), (631, 632, 634, 633), (633, 634, 638, 637), (637, 638, 636, 635), (635, 636, 632, 631), (633, 637, 635, 631), (638, 634, 632, 636), (639, 640, 642, 641), (641, 642, 646, 645), (645, 646, 644, 643), (643, 644, 640, 639), (641, 645, 643, 639), (646, 642, 640, 644), (647, 648, 650, 649), (649, 650, 654, 653), (653, 654, 652, 651), (651, 652, 648, 647), (649, 653, 651, 647), (654, 650, 648, 652), (655, 656, 658, 657), (657, 658, 662, 661), (661, 662, 660, 659), (659, 660, 656, 655), (657, 661, 659, 655), (662, 658, 656, 660), (663, 664, 666, 665), (665, 666, 670, 669), (669, 670, 668, 667), (667, 668, 664, 663), (665, 669, 667, 663), (670, 666, 664, 668), (671, 672, 674, 673), (673, 674, 678, 677), (677, 678, 676, 675), (675, 676, 672, 671), (673, 677, 675, 671), (678, 674, 672, 676), (679, 680, 682, 681), (681, 682, 686, 685), (685, 686, 684, 683), (683, 684, 680, 679), (681, 685, 683, 679), (686, 682, 680, 684), (687, 688, 690, 689), (689, 690, 694, 693), (693, 694, 692, 691), (691, 692, 688, 687), (689, 693, 691, 687), (694, 690, 688, 692), (695, 696, 698, 697), (697, 698, 702, 701), (701, 702, 700, 699), (699, 700, 696, 695), (697, 701, 699, 695), (702, 698, 696, 700), (703, 704, 706, 705), (705, 706, 710, 709), (709, 710, 708, 707), (707, 708, 704, 703), (705, 709, 707, 703), (710, 706, 704, 708), (711, 712, 714, 713), (713, 714, 718, 717), (717, 718, 716, 715), (715, 716, 712, 711), (713, 717, 715, 711), (718, 714, 712, 716), (719, 720, 722, 721), (721, 722, 726, 725), (725, 726, 724, 723), (723, 724, 720, 719), (721, 725, 723, 719), (726, 722, 720, 724), (727, 728, 730, 729), (729, 730, 734, 733), (733, 734, 732, 731), (731, 732, 728, 727), (729, 733, 731, 727), (734, 730, 728, 732), (735, 737, 738, 736), (737, 741, 742, 738), (741, 742, 740, 739), (739, 735, 736, 740), (737, 735, 739, 741), (742, 740, 736, 738), (743, 745, 754, 750), (388, 756, 745, 743), (756, 746, 744, 745), (386, 746, 417, 398), (385, 402, 424, 750), (385, 750, 754, 748, 404), (388, 406, 413, 401), (388, 743, 750, 424, 406), (388, 401, 417, 746, 756), (757, 761, 760, 751, 150), (131, 758, 761, 757), (758, 148, 759, 761), (748, 744, 404), (386, 404, 744, 746), (147, 171, 760, 747), (150, 760, 147, 129), (293, 295, 294, 292)])
me_cube_004.polygons.foreach_set('material_index', [0, 0, 0, 0, 0, 0, 0, 0, 0, 0, 0, 0, 0, 0, 0, 0, 0, 0, 0, 0, 2, 2, 2, 0, 0, 0, 0, 0, 0, 0, 0, 2, 2, 2, 2, 0, 0, 2, 2, 2, 2, 0, 0, 2, 0, 0, 2, 2, 0, 0, 0, 0, 0, 0, 0, 0, 0, 0, 0, 0, 0, 0, 0, 0, 0, 0, 0, 0, 2, 2, 2, 0, 0, 0, 0, 0, 0, 0, 0, 2, 2, 2, 2, 0, 0, 2, 2, 2, 2, 0, 0, 2, 0, 0, 2, 2, 0, 0, 0, 0, 0, 0, 0, 0, 0, 0, 0, 0, 0, 0, 0, 0, 0, 0, 0, 0, 0, 0, 0, 0, 0, 0, 0, 0, 0, 0, 0, 0, 0, 0, 0, 0, 0, 0, 0, 0, 0, 0, 0, 0, 0, 0, 0, 0, 2, 2, 2, 0, 0, 0, 0, 2, 2, 2, 2, 2, 2, 0, 2, 0, 0, 0, 0, 2, 2, 2, 2, 0, 0, 0, 0, 0, 0, 2, 2, 2, 2, 2, 2, 3, 3, 0, 3, 3, 3, 3, 3, 0, 0, 3, 3, 3, 3, 3, 3, 3, 3, 3, 3, 3, 3, 0, 0, 3, 3, 3, 3, 3, 3, 3, 0, 3, 3, 3, 3, 3, 3, 3, 3, 3, 3, 3, 3, 3, 3, 0, 3, 3, 3, 3, 3, 0, 0, 0, 0, 0, 0, 0, 0, 0, 0, 2, 2, 2, 2, 2, 2, 0, 0, 0, 0, 0, 0, 0, 0, 0, 0, 0, 0, 0, 0, 0, 0, 0, 0, 0, 0, 0, 0, 0, 0, 0, 0, 0, 0, 0, 1, 1, 1, 1, 1, 1, 1, 1, 1, 1, 1, 1, 1, 1, 1, 1, 1, 1, 1, 1, 1, 1, 1, 1, 1, 1, 1, 1, 1, 1, 1, 1, 1, 1, 1, 1, 1, 1, 1, 1, 1, 1, 1, 1, 3, 3, 3, 3, 3, 3, 3, 1, 1, 1, 1, 1, 1, 1, 1, 1, 1, 1, 1, 1, 1, 1, 1, 1, 1, 1, 1, 1, 0, 0, 0, 0, 0, 0, 0, 0, 0, 0, 0, 0, 0, 0, 0, 0, 0, 0, 0, 0, 0, 0, 2, 2, 0, 0, 0, 0, 2, 2, 2, 2, 0, 0, 0, 0, 0, 2, 2, 2, 2, 0, 0, 0, 0, 0, 0, 0, 0, 0, 0, 0, 0, 0, 0, 0, 0, 2, 2, 2, 2, 0, 0, 0, 0, 2, 2, 2, 2, 2, 2, 2, 2, 2, 2, 2, 2, 2, 2, 2, 2, 2, 2, 2, 2, 2, 2, 2, 2, 0, 0, 0, 0, 0, 0, 0, 0, 0, 0, 0, 0, 0, 0, 0, 0, 0, 0, 0, 0, 0, 0, 0, 0, 0, 0, 0, 0, 0, 0, 0, 0, 0, 0, 0, 0, 0, 0, 0, 0, 0, 0, 0, 0, 0, 0, 0, 0, 0, 0, 0, 0, 0, 0, 0, 0, 0, 0, 0, 0, 0, 0, 0, 0, 2, 2, 2, 2, 0, 0, 0, 0, 2, 2, 2, 2, 2, 2, 2, 2, 2, 2, 2, 2, 2, 2, 2, 2, 2, 2, 2, 2, 2, 2, 2, 2, 2, 2, 2, 2, 2, 2, 2, 2, 2, 2, 2, 2, 2, 2, 2, 2, 2, 2, 2, 2, 2, 2, 2, 2, 2, 2, 2, 2, 2, 2, 2, 2, 2, 2, 2, 2, 2, 2, 2, 2, 2, 2, 2, 2, 2, 2, 2, 2, 2, 2, 2, 2, 2, 2, 2, 2, 2, 2, 2, 2, 2, 2, 2, 2, 2, 2, 2, 2, 2, 2, 2, 2, 2, 2, 2, 2, 2, 2, 2, 2, 2, 2, 2, 2, 2, 2, 2, 2, 2, 2, 2, 2, 2, 2, 2, 2, 2, 2, 2, 2, 2, 2, 2, 2, 2, 2, 2, 2, 2, 2, 2, 2, 2, 2, 3, 3, 0, 3, 3, 3, 0, 2, 2, 2, 0, 0, 2, 2, 2, 2, 2, 0, 0, 2, 0, 2, 0])
me_cube_004.materials.append(mat_material)
me_cube_004.materials.append(mat_material_001)
me_cube_004.materials.append(mat_material_002)
me_cube_004.materials.append(mat_material_003)
me_cube_004.use_remesh_preserve_volume = False
me_cube_004.use_remesh_preserve_attributes = False
me_cube_004.use_mirror_vertex_groups = False
me_cube_004.update()

# ---- objects
ob_cube_002 = bpy.data.objects.new('Cube.002', me_cube_004)
ob_lamp = bpy.data.objects.new('Lamp', light_lamp)
ob_camera = bpy.data.objects.new('Camera', cam_camera)

# ---- transforms, parenting, visibility, modifiers, constraints
ob_cube_002.location = (1.047, 0.02416, 8.164)
ob_cube_002.scale = (1.0, 1.234, 1.0)
ob_cube_002.lineart.crease_threshold = 0.0
ob_lamp.location = (4.076, 1.005, 5.904)
ob_lamp.rotation_euler = (0.6503, 0.05522, 1.866)
ob_lamp.lock_rotations_4d = False
ob_lamp.empty_display_type = 'ARROWS'
ob_lamp.color = (0.0, 0.0, 0.0, 0.0)
ob_lamp.lineart.crease_threshold = 0.0
ob_camera.location = (7.481, -6.508, 5.344)
ob_camera.rotation_euler = (1.109, 0.0, 0.8149)
ob_camera.lock_rotations_4d = False
ob_camera.empty_display_type = 'ARROWS'
ob_camera.color = (0.0, 0.0, 0.0, 0.0)
ob_camera.display_type = 'WIRE'
ob_camera.lineart.crease_threshold = 0.0

# ---- collection membership
col_collection_1.objects.link(ob_cube_002)
col_collection_1.objects.link(ob_lamp)
col_collection_1.objects.link(ob_camera)

# ---- scene / render settings (as saved in the file)
scene.camera = ob_camera
scene.frame_start = 1; scene.frame_end = 250; scene.frame_set(1)
scene.render.engine = 'BLENDER_EEVEE_NEXT'
scene.render.resolution_percentage = 50
scene.render.dither_intensity = 0.0
scene.cycles.use_denoising = False
scene.cycles.samples = 128
scene.cycles.sampling_pattern = 'TABULATED_SOBOL'
scene.cycles.use_adaptive_sampling = False
scene.cycles.use_light_tree = False
scene.cycles.blur_glossy = 0.0
scene.cycles.sample_clamp_indirect = 0.0
scene.view_settings.view_transform = 'Standard'
bpy.context.view_layer.update()
